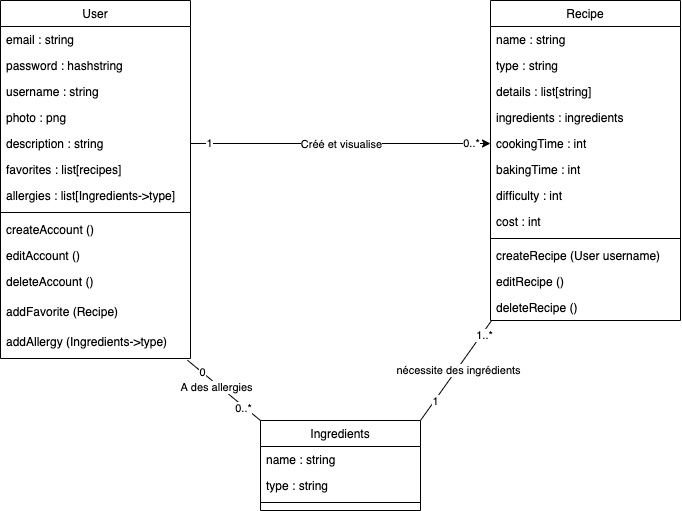

The diagram above was exported from draw.io. Its source (the exported page's mxGraphModel, read from the mxfile embedded in the PNG):
<mxGraphModel dx="1123" dy="646" grid="1" gridSize="10" guides="1" tooltips="1" connect="1" arrows="1" fold="1" page="1" pageScale="1" pageWidth="827" pageHeight="1169" math="0" shadow="0">
  <root>
    <mxCell id="WIyWlLk6GJQsqaUBKTNV-0" />
    <mxCell id="WIyWlLk6GJQsqaUBKTNV-1" parent="WIyWlLk6GJQsqaUBKTNV-0" />
    <mxCell id="zkfFHV4jXpPFQw0GAbJ--0" value="User" style="swimlane;fontStyle=0;align=center;verticalAlign=top;childLayout=stackLayout;horizontal=1;startSize=26;horizontalStack=0;resizeParent=1;resizeLast=0;collapsible=1;marginBottom=0;rounded=0;shadow=0;strokeWidth=1;" parent="WIyWlLk6GJQsqaUBKTNV-1" vertex="1">
      <mxGeometry x="60" y="40" width="190" height="358" as="geometry">
        <mxRectangle x="220" y="120" width="160" height="26" as="alternateBounds" />
      </mxGeometry>
    </mxCell>
    <mxCell id="zkfFHV4jXpPFQw0GAbJ--1" value="email : string" style="text;align=left;verticalAlign=top;spacingLeft=4;spacingRight=4;overflow=hidden;rotatable=0;points=[[0,0.5],[1,0.5]];portConstraint=eastwest;" parent="zkfFHV4jXpPFQw0GAbJ--0" vertex="1">
      <mxGeometry y="26" width="190" height="26" as="geometry" />
    </mxCell>
    <mxCell id="zkfFHV4jXpPFQw0GAbJ--2" value="password : hashstring" style="text;align=left;verticalAlign=top;spacingLeft=4;spacingRight=4;overflow=hidden;rotatable=0;points=[[0,0.5],[1,0.5]];portConstraint=eastwest;rounded=0;shadow=0;html=0;" parent="zkfFHV4jXpPFQw0GAbJ--0" vertex="1">
      <mxGeometry y="52" width="190" height="26" as="geometry" />
    </mxCell>
    <mxCell id="zkfFHV4jXpPFQw0GAbJ--3" value="username : string" style="text;align=left;verticalAlign=top;spacingLeft=4;spacingRight=4;overflow=hidden;rotatable=0;points=[[0,0.5],[1,0.5]];portConstraint=eastwest;rounded=0;shadow=0;html=0;" parent="zkfFHV4jXpPFQw0GAbJ--0" vertex="1">
      <mxGeometry y="78" width="190" height="26" as="geometry" />
    </mxCell>
    <mxCell id="5iSG_MnVkO2284s_6k4M-41" value="photo : png" style="text;align=left;verticalAlign=top;spacingLeft=4;spacingRight=4;overflow=hidden;rotatable=0;points=[[0,0.5],[1,0.5]];portConstraint=eastwest;" vertex="1" parent="zkfFHV4jXpPFQw0GAbJ--0">
      <mxGeometry y="104" width="190" height="26" as="geometry" />
    </mxCell>
    <mxCell id="5iSG_MnVkO2284s_6k4M-40" value="description : string" style="text;align=left;verticalAlign=top;spacingLeft=4;spacingRight=4;overflow=hidden;rotatable=0;points=[[0,0.5],[1,0.5]];portConstraint=eastwest;" vertex="1" parent="zkfFHV4jXpPFQw0GAbJ--0">
      <mxGeometry y="130" width="190" height="26" as="geometry" />
    </mxCell>
    <mxCell id="5iSG_MnVkO2284s_6k4M-30" value="favorites : list[recipes]" style="text;align=left;verticalAlign=top;spacingLeft=4;spacingRight=4;overflow=hidden;rotatable=0;points=[[0,0.5],[1,0.5]];portConstraint=eastwest;rounded=0;shadow=0;html=0;" vertex="1" parent="zkfFHV4jXpPFQw0GAbJ--0">
      <mxGeometry y="156" width="190" height="26" as="geometry" />
    </mxCell>
    <mxCell id="5iSG_MnVkO2284s_6k4M-42" value="allergies : list[Ingredients-&gt;type]" style="text;align=left;verticalAlign=top;spacingLeft=4;spacingRight=4;overflow=hidden;rotatable=0;points=[[0,0.5],[1,0.5]];portConstraint=eastwest;rounded=0;shadow=0;html=0;" vertex="1" parent="zkfFHV4jXpPFQw0GAbJ--0">
      <mxGeometry y="182" width="190" height="26" as="geometry" />
    </mxCell>
    <mxCell id="zkfFHV4jXpPFQw0GAbJ--4" value="" style="line;html=1;strokeWidth=1;align=left;verticalAlign=middle;spacingTop=-1;spacingLeft=3;spacingRight=3;rotatable=0;labelPosition=right;points=[];portConstraint=eastwest;" parent="zkfFHV4jXpPFQw0GAbJ--0" vertex="1">
      <mxGeometry y="208" width="190" height="8" as="geometry" />
    </mxCell>
    <mxCell id="5iSG_MnVkO2284s_6k4M-2" value="createAccount ()" style="text;align=left;verticalAlign=top;spacingLeft=4;spacingRight=4;overflow=hidden;rotatable=0;points=[[0,0.5],[1,0.5]];portConstraint=eastwest;" vertex="1" parent="zkfFHV4jXpPFQw0GAbJ--0">
      <mxGeometry y="216" width="190" height="26" as="geometry" />
    </mxCell>
    <mxCell id="5iSG_MnVkO2284s_6k4M-32" value="editAccount ()" style="text;align=left;verticalAlign=top;spacingLeft=4;spacingRight=4;overflow=hidden;rotatable=0;points=[[0,0.5],[1,0.5]];portConstraint=eastwest;" vertex="1" parent="zkfFHV4jXpPFQw0GAbJ--0">
      <mxGeometry y="242" width="190" height="26" as="geometry" />
    </mxCell>
    <mxCell id="zkfFHV4jXpPFQw0GAbJ--5" value="deleteAccount ()" style="text;align=left;verticalAlign=top;spacingLeft=4;spacingRight=4;overflow=hidden;rotatable=0;points=[[0,0.5],[1,0.5]];portConstraint=eastwest;" parent="zkfFHV4jXpPFQw0GAbJ--0" vertex="1">
      <mxGeometry y="268" width="190" height="30" as="geometry" />
    </mxCell>
    <mxCell id="5iSG_MnVkO2284s_6k4M-33" value="addFavorite (Recipe)" style="text;align=left;verticalAlign=top;spacingLeft=4;spacingRight=4;overflow=hidden;rotatable=0;points=[[0,0.5],[1,0.5]];portConstraint=eastwest;" vertex="1" parent="zkfFHV4jXpPFQw0GAbJ--0">
      <mxGeometry y="298" width="190" height="30" as="geometry" />
    </mxCell>
    <mxCell id="5iSG_MnVkO2284s_6k4M-43" value="addAllergy (Ingredients-&gt;type)" style="text;align=left;verticalAlign=top;spacingLeft=4;spacingRight=4;overflow=hidden;rotatable=0;points=[[0,0.5],[1,0.5]];portConstraint=eastwest;" vertex="1" parent="zkfFHV4jXpPFQw0GAbJ--0">
      <mxGeometry y="328" width="190" height="30" as="geometry" />
    </mxCell>
    <mxCell id="zkfFHV4jXpPFQw0GAbJ--17" value="Recipe" style="swimlane;fontStyle=0;align=center;verticalAlign=top;childLayout=stackLayout;horizontal=1;startSize=26;horizontalStack=0;resizeParent=1;resizeLast=0;collapsible=1;marginBottom=0;rounded=0;shadow=0;strokeWidth=1;" parent="WIyWlLk6GJQsqaUBKTNV-1" vertex="1">
      <mxGeometry x="550" y="40" width="190" height="320" as="geometry">
        <mxRectangle x="550" y="140" width="160" height="26" as="alternateBounds" />
      </mxGeometry>
    </mxCell>
    <mxCell id="5iSG_MnVkO2284s_6k4M-37" value="name : string" style="text;align=left;verticalAlign=top;spacingLeft=4;spacingRight=4;overflow=hidden;rotatable=0;points=[[0,0.5],[1,0.5]];portConstraint=eastwest;" vertex="1" parent="zkfFHV4jXpPFQw0GAbJ--17">
      <mxGeometry y="26" width="190" height="26" as="geometry" />
    </mxCell>
    <mxCell id="zkfFHV4jXpPFQw0GAbJ--18" value="type : string" style="text;align=left;verticalAlign=top;spacingLeft=4;spacingRight=4;overflow=hidden;rotatable=0;points=[[0,0.5],[1,0.5]];portConstraint=eastwest;" parent="zkfFHV4jXpPFQw0GAbJ--17" vertex="1">
      <mxGeometry y="52" width="190" height="26" as="geometry" />
    </mxCell>
    <mxCell id="5iSG_MnVkO2284s_6k4M-38" value="details : list[string]" style="text;align=left;verticalAlign=top;spacingLeft=4;spacingRight=4;overflow=hidden;rotatable=0;points=[[0,0.5],[1,0.5]];portConstraint=eastwest;" vertex="1" parent="zkfFHV4jXpPFQw0GAbJ--17">
      <mxGeometry y="78" width="190" height="26" as="geometry" />
    </mxCell>
    <mxCell id="5iSG_MnVkO2284s_6k4M-36" value="ingredients : ingredients" style="text;align=left;verticalAlign=top;spacingLeft=4;spacingRight=4;overflow=hidden;rotatable=0;points=[[0,0.5],[1,0.5]];portConstraint=eastwest;" vertex="1" parent="zkfFHV4jXpPFQw0GAbJ--17">
      <mxGeometry y="104" width="190" height="26" as="geometry" />
    </mxCell>
    <mxCell id="zkfFHV4jXpPFQw0GAbJ--19" value="cookingTime : int" style="text;align=left;verticalAlign=top;spacingLeft=4;spacingRight=4;overflow=hidden;rotatable=0;points=[[0,0.5],[1,0.5]];portConstraint=eastwest;rounded=0;shadow=0;html=0;" parent="zkfFHV4jXpPFQw0GAbJ--17" vertex="1">
      <mxGeometry y="130" width="190" height="26" as="geometry" />
    </mxCell>
    <mxCell id="5iSG_MnVkO2284s_6k4M-35" value="bakingTime : int" style="text;align=left;verticalAlign=top;spacingLeft=4;spacingRight=4;overflow=hidden;rotatable=0;points=[[0,0.5],[1,0.5]];portConstraint=eastwest;rounded=0;shadow=0;html=0;" vertex="1" parent="zkfFHV4jXpPFQw0GAbJ--17">
      <mxGeometry y="156" width="190" height="26" as="geometry" />
    </mxCell>
    <mxCell id="zkfFHV4jXpPFQw0GAbJ--20" value="difficulty : int" style="text;align=left;verticalAlign=top;spacingLeft=4;spacingRight=4;overflow=hidden;rotatable=0;points=[[0,0.5],[1,0.5]];portConstraint=eastwest;rounded=0;shadow=0;html=0;" parent="zkfFHV4jXpPFQw0GAbJ--17" vertex="1">
      <mxGeometry y="182" width="190" height="26" as="geometry" />
    </mxCell>
    <mxCell id="zkfFHV4jXpPFQw0GAbJ--21" value="cost : int" style="text;align=left;verticalAlign=top;spacingLeft=4;spacingRight=4;overflow=hidden;rotatable=0;points=[[0,0.5],[1,0.5]];portConstraint=eastwest;rounded=0;shadow=0;html=0;" parent="zkfFHV4jXpPFQw0GAbJ--17" vertex="1">
      <mxGeometry y="208" width="190" height="26" as="geometry" />
    </mxCell>
    <mxCell id="zkfFHV4jXpPFQw0GAbJ--23" value="" style="line;html=1;strokeWidth=1;align=left;verticalAlign=middle;spacingTop=-1;spacingLeft=3;spacingRight=3;rotatable=0;labelPosition=right;points=[];portConstraint=eastwest;" parent="zkfFHV4jXpPFQw0GAbJ--17" vertex="1">
      <mxGeometry y="234" width="190" height="8" as="geometry" />
    </mxCell>
    <mxCell id="zkfFHV4jXpPFQw0GAbJ--24" value="createRecipe (User username)" style="text;align=left;verticalAlign=top;spacingLeft=4;spacingRight=4;overflow=hidden;rotatable=0;points=[[0,0.5],[1,0.5]];portConstraint=eastwest;" parent="zkfFHV4jXpPFQw0GAbJ--17" vertex="1">
      <mxGeometry y="242" width="190" height="26" as="geometry" />
    </mxCell>
    <mxCell id="zkfFHV4jXpPFQw0GAbJ--25" value="editRecipe ()" style="text;align=left;verticalAlign=top;spacingLeft=4;spacingRight=4;overflow=hidden;rotatable=0;points=[[0,0.5],[1,0.5]];portConstraint=eastwest;" parent="zkfFHV4jXpPFQw0GAbJ--17" vertex="1">
      <mxGeometry y="268" width="190" height="26" as="geometry" />
    </mxCell>
    <mxCell id="5iSG_MnVkO2284s_6k4M-34" value="deleteRecipe ()" style="text;align=left;verticalAlign=top;spacingLeft=4;spacingRight=4;overflow=hidden;rotatable=0;points=[[0,0.5],[1,0.5]];portConstraint=eastwest;" vertex="1" parent="zkfFHV4jXpPFQw0GAbJ--17">
      <mxGeometry y="294" width="190" height="26" as="geometry" />
    </mxCell>
    <mxCell id="5iSG_MnVkO2284s_6k4M-3" value="Ingredients" style="swimlane;fontStyle=0;align=center;verticalAlign=top;childLayout=stackLayout;horizontal=1;startSize=26;horizontalStack=0;resizeParent=1;resizeLast=0;collapsible=1;marginBottom=0;rounded=0;shadow=0;strokeWidth=1;" vertex="1" parent="WIyWlLk6GJQsqaUBKTNV-1">
      <mxGeometry x="320" y="460" width="160" height="90" as="geometry">
        <mxRectangle x="550" y="140" width="160" height="26" as="alternateBounds" />
      </mxGeometry>
    </mxCell>
    <mxCell id="5iSG_MnVkO2284s_6k4M-4" value="name : string" style="text;align=left;verticalAlign=top;spacingLeft=4;spacingRight=4;overflow=hidden;rotatable=0;points=[[0,0.5],[1,0.5]];portConstraint=eastwest;" vertex="1" parent="5iSG_MnVkO2284s_6k4M-3">
      <mxGeometry y="26" width="160" height="26" as="geometry" />
    </mxCell>
    <mxCell id="5iSG_MnVkO2284s_6k4M-5" value="type : string" style="text;align=left;verticalAlign=top;spacingLeft=4;spacingRight=4;overflow=hidden;rotatable=0;points=[[0,0.5],[1,0.5]];portConstraint=eastwest;rounded=0;shadow=0;html=0;" vertex="1" parent="5iSG_MnVkO2284s_6k4M-3">
      <mxGeometry y="52" width="160" height="26" as="geometry" />
    </mxCell>
    <mxCell id="5iSG_MnVkO2284s_6k4M-9" value="" style="line;html=1;strokeWidth=1;align=left;verticalAlign=middle;spacingTop=-1;spacingLeft=3;spacingRight=3;rotatable=0;labelPosition=right;points=[];portConstraint=eastwest;" vertex="1" parent="5iSG_MnVkO2284s_6k4M-3">
      <mxGeometry y="78" width="160" height="8" as="geometry" />
    </mxCell>
    <mxCell id="5iSG_MnVkO2284s_6k4M-44" style="edgeStyle=orthogonalEdgeStyle;rounded=0;orthogonalLoop=1;jettySize=auto;html=1;exitX=1;exitY=0.5;exitDx=0;exitDy=0;entryX=0;entryY=0.5;entryDx=0;entryDy=0;" edge="1" parent="WIyWlLk6GJQsqaUBKTNV-1" source="5iSG_MnVkO2284s_6k4M-40" target="zkfFHV4jXpPFQw0GAbJ--19">
      <mxGeometry relative="1" as="geometry" />
    </mxCell>
    <mxCell id="5iSG_MnVkO2284s_6k4M-45" value="Créé et visualise" style="edgeLabel;html=1;align=center;verticalAlign=middle;resizable=0;points=[];" vertex="1" connectable="0" parent="5iSG_MnVkO2284s_6k4M-44">
      <mxGeometry x="0.1705" relative="1" as="geometry">
        <mxPoint x="-25" as="offset" />
      </mxGeometry>
    </mxCell>
    <mxCell id="5iSG_MnVkO2284s_6k4M-46" value="1" style="edgeLabel;html=1;align=center;verticalAlign=middle;resizable=0;points=[];" vertex="1" connectable="0" parent="5iSG_MnVkO2284s_6k4M-44">
      <mxGeometry x="-0.8778" y="1" relative="1" as="geometry">
        <mxPoint as="offset" />
      </mxGeometry>
    </mxCell>
    <mxCell id="5iSG_MnVkO2284s_6k4M-47" value="0..*" style="edgeLabel;html=1;align=center;verticalAlign=middle;resizable=0;points=[];" vertex="1" connectable="0" parent="5iSG_MnVkO2284s_6k4M-44">
      <mxGeometry x="0.8667" y="1" relative="1" as="geometry">
        <mxPoint as="offset" />
      </mxGeometry>
    </mxCell>
    <mxCell id="5iSG_MnVkO2284s_6k4M-49" value="" style="endArrow=none;html=1;rounded=0;exitX=0.984;exitY=1.057;exitDx=0;exitDy=0;exitPerimeter=0;entryX=0;entryY=0;entryDx=0;entryDy=0;" edge="1" parent="WIyWlLk6GJQsqaUBKTNV-1" source="5iSG_MnVkO2284s_6k4M-43" target="5iSG_MnVkO2284s_6k4M-3">
      <mxGeometry width="50" height="50" relative="1" as="geometry">
        <mxPoint x="330" y="300" as="sourcePoint" />
        <mxPoint x="380" y="250" as="targetPoint" />
      </mxGeometry>
    </mxCell>
    <mxCell id="5iSG_MnVkO2284s_6k4M-51" value="0" style="edgeLabel;html=1;align=center;verticalAlign=middle;resizable=0;points=[];" vertex="1" connectable="0" parent="5iSG_MnVkO2284s_6k4M-49">
      <mxGeometry x="-0.613" relative="1" as="geometry">
        <mxPoint as="offset" />
      </mxGeometry>
    </mxCell>
    <mxCell id="5iSG_MnVkO2284s_6k4M-52" value="0..*" style="edgeLabel;html=1;align=center;verticalAlign=middle;resizable=0;points=[];" vertex="1" connectable="0" parent="5iSG_MnVkO2284s_6k4M-49">
      <mxGeometry x="0.5418" y="-1" relative="1" as="geometry">
        <mxPoint as="offset" />
      </mxGeometry>
    </mxCell>
    <mxCell id="5iSG_MnVkO2284s_6k4M-53" value="A des allergies" style="edgeLabel;html=1;align=center;verticalAlign=middle;resizable=0;points=[];" vertex="1" connectable="0" parent="5iSG_MnVkO2284s_6k4M-49">
      <mxGeometry x="-0.1883" y="-2" relative="1" as="geometry">
        <mxPoint as="offset" />
      </mxGeometry>
    </mxCell>
    <mxCell id="5iSG_MnVkO2284s_6k4M-54" value="" style="endArrow=none;html=1;rounded=0;exitX=1;exitY=0;exitDx=0;exitDy=0;entryX=0.007;entryY=0.989;entryDx=0;entryDy=0;entryPerimeter=0;" edge="1" parent="WIyWlLk6GJQsqaUBKTNV-1" source="5iSG_MnVkO2284s_6k4M-3" target="5iSG_MnVkO2284s_6k4M-34">
      <mxGeometry width="50" height="50" relative="1" as="geometry">
        <mxPoint x="330" y="300" as="sourcePoint" />
        <mxPoint x="380" y="250" as="targetPoint" />
      </mxGeometry>
    </mxCell>
    <mxCell id="5iSG_MnVkO2284s_6k4M-55" value="1" style="edgeLabel;html=1;align=center;verticalAlign=middle;resizable=0;points=[];" vertex="1" connectable="0" parent="5iSG_MnVkO2284s_6k4M-54">
      <mxGeometry x="-0.5981" relative="1" as="geometry">
        <mxPoint as="offset" />
      </mxGeometry>
    </mxCell>
    <mxCell id="5iSG_MnVkO2284s_6k4M-56" value="1..*" style="edgeLabel;html=1;align=center;verticalAlign=middle;resizable=0;points=[];" vertex="1" connectable="0" parent="5iSG_MnVkO2284s_6k4M-54">
      <mxGeometry x="0.7297" y="-1" relative="1" as="geometry">
        <mxPoint y="1" as="offset" />
      </mxGeometry>
    </mxCell>
    <mxCell id="5iSG_MnVkO2284s_6k4M-57" value="nécessite des ingrédients" style="edgeLabel;html=1;align=center;verticalAlign=middle;resizable=0;points=[];" vertex="1" connectable="0" parent="5iSG_MnVkO2284s_6k4M-54">
      <mxGeometry x="0.0145" y="-1" relative="1" as="geometry">
        <mxPoint as="offset" />
      </mxGeometry>
    </mxCell>
  </root>
</mxGraphModel>